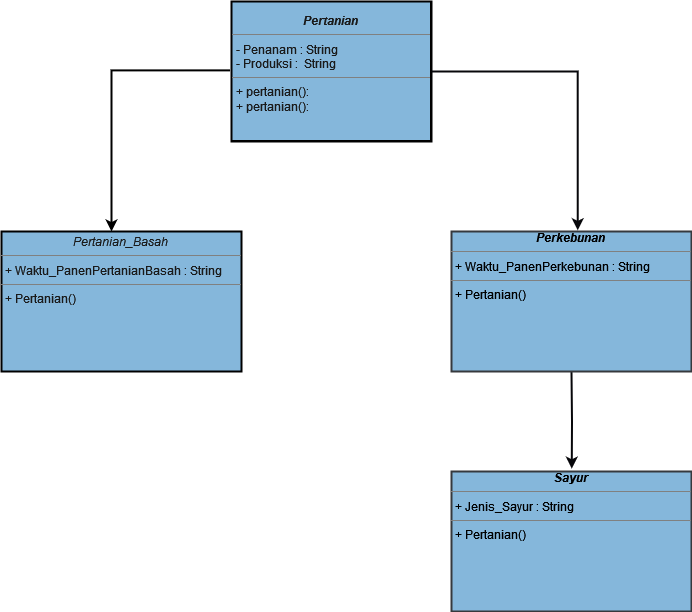

The diagram above was exported from draw.io. Its source (the exported page's mxGraphModel, read from the mxfile embedded in the PNG):
<mxGraphModel dx="1500" dy="864" grid="1" gridSize="10" guides="1" tooltips="1" connect="1" arrows="1" fold="1" page="1" pageScale="1" pageWidth="827" pageHeight="1169" math="0" shadow="0">
  <root>
    <mxCell id="0" />
    <mxCell id="1" parent="0" />
    <mxCell id="n6_MNMwkAlGB5je8i307-14" style="edgeStyle=orthogonalEdgeStyle;rounded=0;orthogonalLoop=1;jettySize=auto;html=1;exitX=0.039;exitY=0.493;exitDx=0;exitDy=0;exitPerimeter=0;entryX=0.537;entryY=0.042;entryDx=0;entryDy=0;entryPerimeter=0;labelBackgroundColor=none;strokeColor=#000000;fontColor=default;strokeWidth=2;" edge="1" parent="1" source="n6_MNMwkAlGB5je8i307-1">
      <mxGeometry relative="1" as="geometry">
        <mxPoint x="180" y="280" as="targetPoint" />
        <mxPoint x="279.62" y="123.11999999999998" as="sourcePoint" />
        <Array as="points">
          <mxPoint x="180" y="119" />
        </Array>
      </mxGeometry>
    </mxCell>
    <mxCell id="n6_MNMwkAlGB5je8i307-1" value="&lt;p style=&quot;line-height: 120%;&quot;&gt;&lt;/p&gt;&lt;div align=&quot;center&quot;&gt;&lt;i&gt;&lt;b&gt;Pertanian&lt;/b&gt;&lt;/i&gt;&lt;br&gt;&lt;/div&gt;&lt;hr size=&quot;1&quot;&gt;&lt;p style=&quot;margin:0px;margin-left:4px;&quot;&gt;- Penanam : String&lt;/p&gt;&lt;p style=&quot;margin:0px;margin-left:4px;&quot;&gt;- Produksi :&amp;nbsp; String&lt;br&gt;&lt;/p&gt;&lt;hr size=&quot;1&quot;&gt;&lt;p style=&quot;margin:0px;margin-left:4px;&quot;&gt;+ pertanian():&lt;/p&gt;&lt;p style=&quot;margin:0px;margin-left:4px;&quot;&gt;+ pertanian():&lt;br&gt;&lt;/p&gt;&lt;p&gt;&lt;/p&gt;" style="verticalAlign=top;align=left;overflow=fill;fontSize=12;fontFamily=Helvetica;html=1;whiteSpace=wrap;fillColor=#85B7DB;strokeColor=#000000;strokeWidth=2;perimeterSpacing=10;labelBorderColor=default;rounded=0;labelBackgroundColor=none;fontColor=#1A1A1A;" vertex="1" parent="1">
      <mxGeometry x="300" y="50" width="200" height="140" as="geometry" />
    </mxCell>
    <mxCell id="n6_MNMwkAlGB5je8i307-7" value="&lt;p style=&quot;margin:0px;margin-top:4px;text-align:center;&quot;&gt;&lt;i&gt;Pertanian_Basah&lt;/i&gt;&lt;br&gt;&lt;/p&gt;&lt;hr size=&quot;1&quot;&gt;&lt;p style=&quot;margin:0px;margin-left:4px;&quot;&gt;+ Waktu_PanenPertanianBasah : String&lt;br&gt;&lt;/p&gt;&lt;hr size=&quot;1&quot;&gt;&lt;p style=&quot;margin:0px;margin-left:4px;&quot;&gt;+ Pertanian()&lt;br&gt;&lt;/p&gt;" style="verticalAlign=top;align=left;overflow=fill;fontSize=12;fontFamily=Helvetica;html=1;whiteSpace=wrap;fillColor=#85B7DB;strokeColor=#000000;perimeterSpacing=10;strokeWidth=2;rounded=0;labelBackgroundColor=none;fontColor=#1A1A1A;" vertex="1" parent="1">
      <mxGeometry x="70" y="280" width="240" height="140" as="geometry" />
    </mxCell>
    <mxCell id="n6_MNMwkAlGB5je8i307-18" value="" style="edgeStyle=orthogonalEdgeStyle;rounded=0;orthogonalLoop=1;jettySize=auto;html=1;strokeColor=#07070A;fontColor=#1A1A1A;strokeWidth=2;entryX=0.501;entryY=0.045;entryDx=0;entryDy=0;entryPerimeter=0;" edge="1" parent="1" target="n6_MNMwkAlGB5je8i307-16">
      <mxGeometry relative="1" as="geometry">
        <mxPoint x="640" y="420" as="sourcePoint" />
      </mxGeometry>
    </mxCell>
    <mxCell id="n6_MNMwkAlGB5je8i307-13" value="&lt;div align=&quot;center&quot;&gt;&lt;i&gt;&lt;b&gt;Perkebunan&lt;/b&gt;&lt;/i&gt;&lt;br&gt;&lt;/div&gt;&lt;hr size=&quot;1&quot;&gt;&lt;p style=&quot;margin:0px;margin-left:4px;&quot;&gt;+ Waktu_PanenPerkebunan : String&lt;br&gt;&lt;/p&gt;&lt;hr size=&quot;1&quot;&gt;&lt;p style=&quot;margin:0px;margin-left:4px;&quot;&gt;+ Pertanian()&lt;br&gt;&lt;/p&gt;" style="verticalAlign=top;align=left;overflow=fill;fontSize=12;fontFamily=Helvetica;html=1;whiteSpace=wrap;fillColor=#85B7DB;strokeColor=#36393d;perimeterSpacing=10;strokeWidth=2;rounded=0;labelBackgroundColor=none;" vertex="1" parent="1">
      <mxGeometry x="520" y="280" width="240" height="140" as="geometry" />
    </mxCell>
    <mxCell id="n6_MNMwkAlGB5je8i307-15" style="edgeStyle=orthogonalEdgeStyle;rounded=0;orthogonalLoop=1;jettySize=auto;html=1;entryX=0.524;entryY=0.055;entryDx=0;entryDy=0;entryPerimeter=0;labelBackgroundColor=none;strokeColor=#07070A;fontColor=default;strokeWidth=2;" edge="1" parent="1" target="n6_MNMwkAlGB5je8i307-13">
      <mxGeometry relative="1" as="geometry">
        <mxPoint x="500" y="120" as="sourcePoint" />
        <Array as="points">
          <mxPoint x="646" y="120" />
        </Array>
      </mxGeometry>
    </mxCell>
    <mxCell id="n6_MNMwkAlGB5je8i307-16" value="&lt;div align=&quot;center&quot;&gt;&lt;i&gt;&lt;b&gt;Sayur&lt;/b&gt;&lt;/i&gt;&lt;br&gt;&lt;/div&gt;&lt;hr size=&quot;1&quot;&gt;&lt;p style=&quot;margin:0px;margin-left:4px;&quot;&gt;+ Jenis_Sayur : String&lt;br&gt;&lt;/p&gt;&lt;hr size=&quot;1&quot;&gt;&lt;p style=&quot;margin:0px;margin-left:4px;&quot;&gt;+ Pertanian()&lt;br&gt;&lt;/p&gt;" style="verticalAlign=top;align=left;overflow=fill;fontSize=12;fontFamily=Helvetica;html=1;whiteSpace=wrap;fillColor=#85B7DB;strokeColor=#36393d;perimeterSpacing=10;strokeWidth=2;rounded=0;labelBackgroundColor=none;" vertex="1" parent="1">
      <mxGeometry x="520" y="520" width="240" height="140" as="geometry" />
    </mxCell>
  </root>
</mxGraphModel>